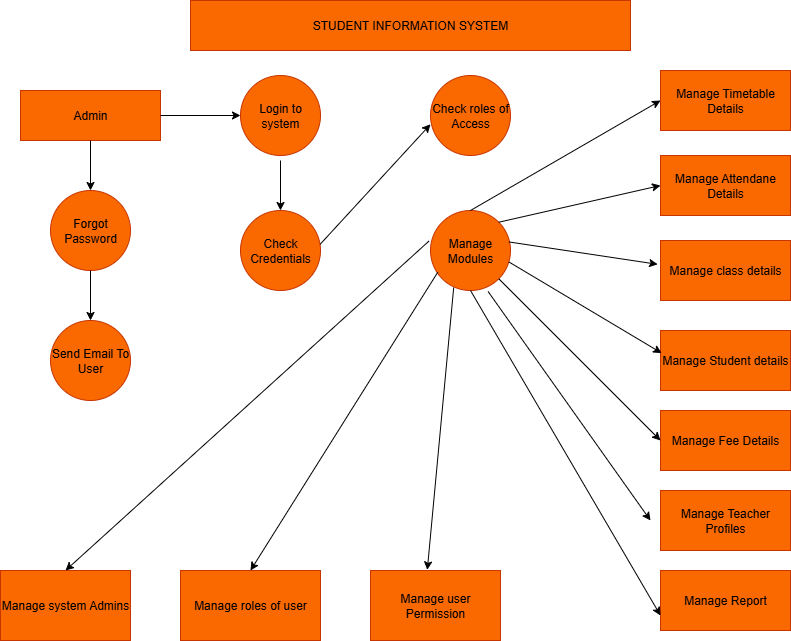

The diagram above was exported from draw.io. Its source (the exported page's mxGraphModel, read from the mxfile embedded in the PNG):
<mxGraphModel dx="1042" dy="562" grid="1" gridSize="10" guides="1" tooltips="1" connect="1" arrows="1" fold="1" page="1" pageScale="1" pageWidth="850" pageHeight="1100" math="0" shadow="0">
  <root>
    <mxCell id="0" />
    <mxCell id="1" parent="0" />
    <mxCell id="XwJRTpa1DeGAM_bjY2w8-1" value="STUDENT INFORMATION SYSTEM" style="rounded=0;whiteSpace=wrap;html=1;fillColor=#fa6800;fontColor=#000000;strokeColor=#C73500;" vertex="1" parent="1">
      <mxGeometry x="210" y="30" width="440" height="50" as="geometry" />
    </mxCell>
    <mxCell id="XwJRTpa1DeGAM_bjY2w8-2" style="edgeStyle=orthogonalEdgeStyle;rounded=0;orthogonalLoop=1;jettySize=auto;html=1;exitX=0.5;exitY=1;exitDx=0;exitDy=0;" edge="1" parent="1" source="XwJRTpa1DeGAM_bjY2w8-1" target="XwJRTpa1DeGAM_bjY2w8-1">
      <mxGeometry relative="1" as="geometry" />
    </mxCell>
    <mxCell id="XwJRTpa1DeGAM_bjY2w8-3" value="Admin" style="rounded=0;whiteSpace=wrap;html=1;fillColor=#fa6800;fontColor=#000000;strokeColor=#C73500;" vertex="1" parent="1">
      <mxGeometry x="40" y="120" width="140" height="50" as="geometry" />
    </mxCell>
    <mxCell id="XwJRTpa1DeGAM_bjY2w8-7" value="" style="endArrow=classic;html=1;rounded=0;exitX=0.5;exitY=1;exitDx=0;exitDy=0;" edge="1" parent="1" source="XwJRTpa1DeGAM_bjY2w8-3">
      <mxGeometry width="50" height="50" relative="1" as="geometry">
        <mxPoint x="400" y="320" as="sourcePoint" />
        <mxPoint x="110" y="220" as="targetPoint" />
      </mxGeometry>
    </mxCell>
    <mxCell id="XwJRTpa1DeGAM_bjY2w8-9" value="Forgot Password" style="ellipse;whiteSpace=wrap;html=1;aspect=fixed;fillColor=#fa6800;fontColor=#000000;strokeColor=#C73500;" vertex="1" parent="1">
      <mxGeometry x="70" y="220" width="80" height="80" as="geometry" />
    </mxCell>
    <mxCell id="XwJRTpa1DeGAM_bjY2w8-10" value="" style="endArrow=classic;html=1;rounded=0;exitX=0.5;exitY=1;exitDx=0;exitDy=0;" edge="1" parent="1" source="XwJRTpa1DeGAM_bjY2w8-9">
      <mxGeometry width="50" height="50" relative="1" as="geometry">
        <mxPoint x="400" y="320" as="sourcePoint" />
        <mxPoint x="110" y="350" as="targetPoint" />
      </mxGeometry>
    </mxCell>
    <mxCell id="XwJRTpa1DeGAM_bjY2w8-11" value="Send Email To User" style="ellipse;whiteSpace=wrap;html=1;aspect=fixed;fillColor=#fa6800;fontColor=#000000;strokeColor=#C73500;" vertex="1" parent="1">
      <mxGeometry x="70" y="350" width="80" height="80" as="geometry" />
    </mxCell>
    <mxCell id="XwJRTpa1DeGAM_bjY2w8-12" value="" style="endArrow=classic;html=1;rounded=0;exitX=1;exitY=0.5;exitDx=0;exitDy=0;" edge="1" parent="1" source="XwJRTpa1DeGAM_bjY2w8-3">
      <mxGeometry width="50" height="50" relative="1" as="geometry">
        <mxPoint x="400" y="320" as="sourcePoint" />
        <mxPoint x="260" y="145" as="targetPoint" />
      </mxGeometry>
    </mxCell>
    <mxCell id="XwJRTpa1DeGAM_bjY2w8-13" value="Login to system" style="ellipse;whiteSpace=wrap;html=1;aspect=fixed;fillColor=#fa6800;fontColor=#000000;strokeColor=#C73500;" vertex="1" parent="1">
      <mxGeometry x="260" y="105" width="80" height="80" as="geometry" />
    </mxCell>
    <mxCell id="XwJRTpa1DeGAM_bjY2w8-14" value="" style="endArrow=classic;html=1;rounded=0;" edge="1" parent="1">
      <mxGeometry width="50" height="50" relative="1" as="geometry">
        <mxPoint x="300" y="190" as="sourcePoint" />
        <mxPoint x="300" y="240" as="targetPoint" />
      </mxGeometry>
    </mxCell>
    <mxCell id="XwJRTpa1DeGAM_bjY2w8-15" value="Check Credentials" style="ellipse;whiteSpace=wrap;html=1;aspect=fixed;fillColor=#fa6800;fontColor=#000000;strokeColor=#C73500;" vertex="1" parent="1">
      <mxGeometry x="260" y="240" width="80" height="80" as="geometry" />
    </mxCell>
    <mxCell id="XwJRTpa1DeGAM_bjY2w8-16" value="Check roles of Access" style="ellipse;whiteSpace=wrap;html=1;aspect=fixed;fillColor=#fa6800;fontColor=#000000;strokeColor=#C73500;" vertex="1" parent="1">
      <mxGeometry x="450" y="105" width="80" height="80" as="geometry" />
    </mxCell>
    <mxCell id="XwJRTpa1DeGAM_bjY2w8-17" value="Manage Modules" style="ellipse;whiteSpace=wrap;html=1;aspect=fixed;fillColor=#fa6800;fontColor=#000000;strokeColor=#C73500;" vertex="1" parent="1">
      <mxGeometry x="450" y="240" width="80" height="80" as="geometry" />
    </mxCell>
    <mxCell id="XwJRTpa1DeGAM_bjY2w8-18" value="" style="endArrow=classic;html=1;rounded=0;exitX=0.995;exitY=0.423;exitDx=0;exitDy=0;exitPerimeter=0;entryX=0;entryY=0.61;entryDx=0;entryDy=0;entryPerimeter=0;" edge="1" parent="1" source="XwJRTpa1DeGAM_bjY2w8-15" target="XwJRTpa1DeGAM_bjY2w8-16">
      <mxGeometry width="50" height="50" relative="1" as="geometry">
        <mxPoint x="400" y="320" as="sourcePoint" />
        <mxPoint x="450" y="270" as="targetPoint" />
      </mxGeometry>
    </mxCell>
    <mxCell id="XwJRTpa1DeGAM_bjY2w8-19" value="Manage Timetable Details" style="rounded=0;whiteSpace=wrap;html=1;fillColor=#fa6800;fontColor=#000000;strokeColor=#C73500;" vertex="1" parent="1">
      <mxGeometry x="680" y="100" width="130" height="60" as="geometry" />
    </mxCell>
    <mxCell id="XwJRTpa1DeGAM_bjY2w8-22" value="Manage Attendane Details" style="rounded=0;whiteSpace=wrap;html=1;fillColor=#fa6800;fontColor=#000000;strokeColor=#C73500;" vertex="1" parent="1">
      <mxGeometry x="680" y="185" width="130" height="60" as="geometry" />
    </mxCell>
    <mxCell id="XwJRTpa1DeGAM_bjY2w8-23" value="Manage class details" style="rounded=0;whiteSpace=wrap;html=1;fillColor=#fa6800;fontColor=#000000;strokeColor=#C73500;" vertex="1" parent="1">
      <mxGeometry x="680" y="270" width="130" height="60" as="geometry" />
    </mxCell>
    <mxCell id="XwJRTpa1DeGAM_bjY2w8-24" value="Manage Student details" style="rounded=0;whiteSpace=wrap;html=1;fillColor=#fa6800;fontColor=#000000;strokeColor=#C73500;" vertex="1" parent="1">
      <mxGeometry x="680" y="360" width="130" height="60" as="geometry" />
    </mxCell>
    <mxCell id="XwJRTpa1DeGAM_bjY2w8-25" value="Manage Fee Details" style="rounded=0;whiteSpace=wrap;html=1;fillColor=#fa6800;fontColor=#000000;strokeColor=#C73500;" vertex="1" parent="1">
      <mxGeometry x="680" y="440" width="130" height="60" as="geometry" />
    </mxCell>
    <mxCell id="XwJRTpa1DeGAM_bjY2w8-26" value="Manage Teacher Profiles" style="rounded=0;whiteSpace=wrap;html=1;fillColor=#fa6800;fontColor=#000000;strokeColor=#C73500;" vertex="1" parent="1">
      <mxGeometry x="680" y="520" width="130" height="60" as="geometry" />
    </mxCell>
    <mxCell id="XwJRTpa1DeGAM_bjY2w8-27" value="Manage Report" style="rounded=0;whiteSpace=wrap;html=1;fillColor=#fa6800;fontColor=#000000;strokeColor=#C73500;" vertex="1" parent="1">
      <mxGeometry x="680" y="600" width="130" height="60" as="geometry" />
    </mxCell>
    <mxCell id="XwJRTpa1DeGAM_bjY2w8-28" value="" style="endArrow=classic;html=1;rounded=0;exitX=0.5;exitY=0;exitDx=0;exitDy=0;entryX=0;entryY=0.5;entryDx=0;entryDy=0;" edge="1" parent="1" source="XwJRTpa1DeGAM_bjY2w8-17" target="XwJRTpa1DeGAM_bjY2w8-19">
      <mxGeometry width="50" height="50" relative="1" as="geometry">
        <mxPoint x="400" y="350" as="sourcePoint" />
        <mxPoint x="450" y="300" as="targetPoint" />
      </mxGeometry>
    </mxCell>
    <mxCell id="XwJRTpa1DeGAM_bjY2w8-29" value="" style="endArrow=classic;html=1;rounded=0;exitX=1;exitY=0;exitDx=0;exitDy=0;entryX=0;entryY=0.5;entryDx=0;entryDy=0;" edge="1" parent="1" source="XwJRTpa1DeGAM_bjY2w8-17" target="XwJRTpa1DeGAM_bjY2w8-22">
      <mxGeometry width="50" height="50" relative="1" as="geometry">
        <mxPoint x="400" y="350" as="sourcePoint" />
        <mxPoint x="450" y="300" as="targetPoint" />
      </mxGeometry>
    </mxCell>
    <mxCell id="XwJRTpa1DeGAM_bjY2w8-30" value="" style="endArrow=classic;html=1;rounded=0;exitX=0.98;exitY=0.393;exitDx=0;exitDy=0;exitPerimeter=0;entryX=-0.022;entryY=0.397;entryDx=0;entryDy=0;entryPerimeter=0;" edge="1" parent="1" source="XwJRTpa1DeGAM_bjY2w8-17" target="XwJRTpa1DeGAM_bjY2w8-23">
      <mxGeometry width="50" height="50" relative="1" as="geometry">
        <mxPoint x="400" y="350" as="sourcePoint" />
        <mxPoint x="450" y="300" as="targetPoint" />
      </mxGeometry>
    </mxCell>
    <mxCell id="XwJRTpa1DeGAM_bjY2w8-32" value="" style="endArrow=classic;html=1;rounded=0;exitX=0.98;exitY=0.643;exitDx=0;exitDy=0;entryX=0.009;entryY=0.377;entryDx=0;entryDy=0;entryPerimeter=0;exitPerimeter=0;" edge="1" parent="1" source="XwJRTpa1DeGAM_bjY2w8-17" target="XwJRTpa1DeGAM_bjY2w8-24">
      <mxGeometry width="50" height="50" relative="1" as="geometry">
        <mxPoint x="400" y="350" as="sourcePoint" />
        <mxPoint x="450" y="300" as="targetPoint" />
      </mxGeometry>
    </mxCell>
    <mxCell id="XwJRTpa1DeGAM_bjY2w8-33" value="" style="endArrow=classic;html=1;rounded=0;exitX=1;exitY=1;exitDx=0;exitDy=0;entryX=0;entryY=0.5;entryDx=0;entryDy=0;" edge="1" parent="1" source="XwJRTpa1DeGAM_bjY2w8-17" target="XwJRTpa1DeGAM_bjY2w8-25">
      <mxGeometry width="50" height="50" relative="1" as="geometry">
        <mxPoint x="400" y="350" as="sourcePoint" />
        <mxPoint x="450" y="300" as="targetPoint" />
      </mxGeometry>
    </mxCell>
    <mxCell id="XwJRTpa1DeGAM_bjY2w8-34" value="" style="endArrow=classic;html=1;rounded=0;exitX=0.72;exitY=1.013;exitDx=0;exitDy=0;exitPerimeter=0;" edge="1" parent="1" source="XwJRTpa1DeGAM_bjY2w8-17">
      <mxGeometry width="50" height="50" relative="1" as="geometry">
        <mxPoint x="400" y="350" as="sourcePoint" />
        <mxPoint x="670" y="550" as="targetPoint" />
      </mxGeometry>
    </mxCell>
    <mxCell id="XwJRTpa1DeGAM_bjY2w8-35" value="" style="endArrow=classic;html=1;rounded=0;entryX=0;entryY=0.75;entryDx=0;entryDy=0;exitX=0.5;exitY=1;exitDx=0;exitDy=0;" edge="1" parent="1" source="XwJRTpa1DeGAM_bjY2w8-17" target="XwJRTpa1DeGAM_bjY2w8-27">
      <mxGeometry width="50" height="50" relative="1" as="geometry">
        <mxPoint x="480" y="320" as="sourcePoint" />
        <mxPoint x="450" y="400" as="targetPoint" />
      </mxGeometry>
    </mxCell>
    <mxCell id="XwJRTpa1DeGAM_bjY2w8-36" value="Manage system Admins" style="rounded=0;whiteSpace=wrap;html=1;fillColor=#fa6800;fontColor=#000000;strokeColor=#C73500;" vertex="1" parent="1">
      <mxGeometry x="20" y="600" width="130" height="70" as="geometry" />
    </mxCell>
    <mxCell id="XwJRTpa1DeGAM_bjY2w8-38" value="Manage roles of user" style="rounded=0;whiteSpace=wrap;html=1;fillColor=#fa6800;fontColor=#000000;strokeColor=#C73500;" vertex="1" parent="1">
      <mxGeometry x="200" y="600" width="140" height="70" as="geometry" />
    </mxCell>
    <mxCell id="XwJRTpa1DeGAM_bjY2w8-39" value="Manage user Permission" style="rounded=0;whiteSpace=wrap;html=1;fillColor=#fa6800;fontColor=#000000;strokeColor=#C73500;" vertex="1" parent="1">
      <mxGeometry x="390" y="600" width="130" height="70" as="geometry" />
    </mxCell>
    <mxCell id="XwJRTpa1DeGAM_bjY2w8-40" value="" style="endArrow=classic;html=1;rounded=0;exitX=-0.02;exitY=0.383;exitDx=0;exitDy=0;exitPerimeter=0;entryX=0.5;entryY=0;entryDx=0;entryDy=0;" edge="1" parent="1" source="XwJRTpa1DeGAM_bjY2w8-17" target="XwJRTpa1DeGAM_bjY2w8-36">
      <mxGeometry width="50" height="50" relative="1" as="geometry">
        <mxPoint x="320" y="520" as="sourcePoint" />
        <mxPoint x="370" y="470" as="targetPoint" />
      </mxGeometry>
    </mxCell>
    <mxCell id="XwJRTpa1DeGAM_bjY2w8-41" value="" style="endArrow=classic;html=1;rounded=0;exitX=0.09;exitY=0.773;exitDx=0;exitDy=0;exitPerimeter=0;entryX=0.5;entryY=0;entryDx=0;entryDy=0;" edge="1" parent="1" source="XwJRTpa1DeGAM_bjY2w8-17" target="XwJRTpa1DeGAM_bjY2w8-38">
      <mxGeometry width="50" height="50" relative="1" as="geometry">
        <mxPoint x="320" y="520" as="sourcePoint" />
        <mxPoint x="270" y="590" as="targetPoint" />
      </mxGeometry>
    </mxCell>
    <mxCell id="XwJRTpa1DeGAM_bjY2w8-42" value="" style="endArrow=classic;html=1;rounded=0;exitX=0.29;exitY=0.963;exitDx=0;exitDy=0;entryX=0.437;entryY=-0.009;entryDx=0;entryDy=0;entryPerimeter=0;exitPerimeter=0;" edge="1" parent="1" source="XwJRTpa1DeGAM_bjY2w8-17" target="XwJRTpa1DeGAM_bjY2w8-39">
      <mxGeometry width="50" height="50" relative="1" as="geometry">
        <mxPoint x="320" y="520" as="sourcePoint" />
        <mxPoint x="370" y="470" as="targetPoint" />
      </mxGeometry>
    </mxCell>
  </root>
</mxGraphModel>